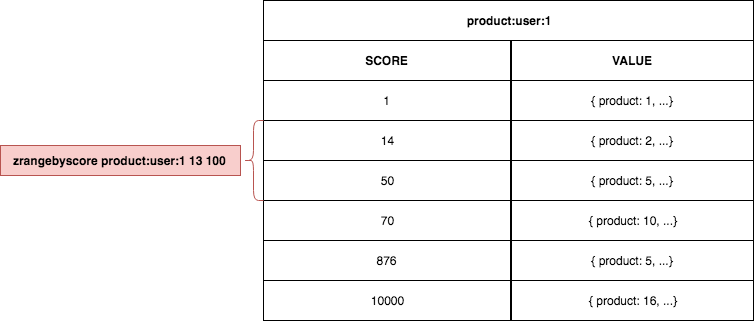

The diagram above was exported from draw.io. Its source (the exported page's mxGraphModel, read from the mxfile embedded in the PNG):
<mxGraphModel dx="918" dy="464" grid="1" gridSize="10" guides="1" tooltips="1" connect="1" arrows="1" fold="1" page="1" pageScale="1" pageWidth="827" pageHeight="1169" math="0" shadow="0">
  <root>
    <mxCell id="Fn8zH4Ds_Z7AL7KMrgkX-0" />
    <mxCell id="Fn8zH4Ds_Z7AL7KMrgkX-1" parent="Fn8zH4Ds_Z7AL7KMrgkX-0" />
    <mxCell id="Fn8zH4Ds_Z7AL7KMrgkX-2" value="" style="rounded=0;whiteSpace=wrap;html=1;" parent="Fn8zH4Ds_Z7AL7KMrgkX-1" vertex="1">
      <mxGeometry x="320" y="40" width="490" height="320" as="geometry" />
    </mxCell>
    <mxCell id="Fn8zH4Ds_Z7AL7KMrgkX-4" value="&lt;b&gt;product:user:1&lt;/b&gt;" style="rounded=0;whiteSpace=wrap;html=1;" parent="Fn8zH4Ds_Z7AL7KMrgkX-1" vertex="1">
      <mxGeometry x="320" y="40" width="490" height="40" as="geometry" />
    </mxCell>
    <mxCell id="Fn8zH4Ds_Z7AL7KMrgkX-7" value="&lt;b&gt;SCORE&lt;/b&gt;" style="rounded=0;whiteSpace=wrap;html=1;" parent="Fn8zH4Ds_Z7AL7KMrgkX-1" vertex="1">
      <mxGeometry x="320" y="80" width="247" height="40" as="geometry" />
    </mxCell>
    <mxCell id="Fn8zH4Ds_Z7AL7KMrgkX-8" value="&lt;b&gt;VALUE&lt;/b&gt;" style="rounded=0;whiteSpace=wrap;html=1;" parent="Fn8zH4Ds_Z7AL7KMrgkX-1" vertex="1">
      <mxGeometry x="568" y="80" width="242" height="40" as="geometry" />
    </mxCell>
    <mxCell id="Fn8zH4Ds_Z7AL7KMrgkX-10" value="1" style="rounded=0;whiteSpace=wrap;html=1;" parent="Fn8zH4Ds_Z7AL7KMrgkX-1" vertex="1">
      <mxGeometry x="320" y="120" width="247" height="40" as="geometry" />
    </mxCell>
    <mxCell id="Fn8zH4Ds_Z7AL7KMrgkX-11" value="{ product: 1, ...}" style="rounded=0;whiteSpace=wrap;html=1;" parent="Fn8zH4Ds_Z7AL7KMrgkX-1" vertex="1">
      <mxGeometry x="568" y="120" width="242" height="40" as="geometry" />
    </mxCell>
    <mxCell id="Fn8zH4Ds_Z7AL7KMrgkX-12" value="14" style="rounded=0;whiteSpace=wrap;html=1;" parent="Fn8zH4Ds_Z7AL7KMrgkX-1" vertex="1">
      <mxGeometry x="320" y="160" width="247" height="40" as="geometry" />
    </mxCell>
    <mxCell id="Fn8zH4Ds_Z7AL7KMrgkX-13" value="{ product: 2, ...}" style="rounded=0;whiteSpace=wrap;html=1;" parent="Fn8zH4Ds_Z7AL7KMrgkX-1" vertex="1">
      <mxGeometry x="568" y="160" width="242" height="40" as="geometry" />
    </mxCell>
    <mxCell id="Fn8zH4Ds_Z7AL7KMrgkX-14" value="50" style="rounded=0;whiteSpace=wrap;html=1;" parent="Fn8zH4Ds_Z7AL7KMrgkX-1" vertex="1">
      <mxGeometry x="320" y="200" width="247" height="40" as="geometry" />
    </mxCell>
    <mxCell id="Fn8zH4Ds_Z7AL7KMrgkX-15" value="{ product: 5, ...}" style="rounded=0;whiteSpace=wrap;html=1;" parent="Fn8zH4Ds_Z7AL7KMrgkX-1" vertex="1">
      <mxGeometry x="568" y="200" width="242" height="40" as="geometry" />
    </mxCell>
    <mxCell id="Fn8zH4Ds_Z7AL7KMrgkX-16" value="70" style="rounded=0;whiteSpace=wrap;html=1;" parent="Fn8zH4Ds_Z7AL7KMrgkX-1" vertex="1">
      <mxGeometry x="320" y="240" width="247" height="40" as="geometry" />
    </mxCell>
    <mxCell id="Fn8zH4Ds_Z7AL7KMrgkX-17" value="{ product: 10, ...}" style="rounded=0;whiteSpace=wrap;html=1;" parent="Fn8zH4Ds_Z7AL7KMrgkX-1" vertex="1">
      <mxGeometry x="568" y="240" width="242" height="40" as="geometry" />
    </mxCell>
    <mxCell id="Fn8zH4Ds_Z7AL7KMrgkX-18" value="876&lt;br&gt;" style="rounded=0;whiteSpace=wrap;html=1;" parent="Fn8zH4Ds_Z7AL7KMrgkX-1" vertex="1">
      <mxGeometry x="320" y="280" width="247" height="40" as="geometry" />
    </mxCell>
    <mxCell id="Fn8zH4Ds_Z7AL7KMrgkX-19" value="{ product: 5, ...}" style="rounded=0;whiteSpace=wrap;html=1;" parent="Fn8zH4Ds_Z7AL7KMrgkX-1" vertex="1">
      <mxGeometry x="568" y="280" width="242" height="40" as="geometry" />
    </mxCell>
    <mxCell id="Fn8zH4Ds_Z7AL7KMrgkX-20" value="10000" style="rounded=0;whiteSpace=wrap;html=1;" parent="Fn8zH4Ds_Z7AL7KMrgkX-1" vertex="1">
      <mxGeometry x="320" y="320" width="247" height="40" as="geometry" />
    </mxCell>
    <mxCell id="Fn8zH4Ds_Z7AL7KMrgkX-21" value="{ product: 16, ...}" style="rounded=0;whiteSpace=wrap;html=1;" parent="Fn8zH4Ds_Z7AL7KMrgkX-1" vertex="1">
      <mxGeometry x="568" y="320" width="242" height="40" as="geometry" />
    </mxCell>
    <mxCell id="D-4xSAvazhALt9eYLBN2-0" value="&lt;b&gt;zrangebyscore product:user:1 13 100&amp;nbsp;&lt;/b&gt;&lt;br&gt;" style="text;html=1;strokeColor=#b85450;fillColor=#f8cecc;align=center;verticalAlign=middle;whiteSpace=wrap;rounded=0;rotation=0;" parent="Fn8zH4Ds_Z7AL7KMrgkX-1" vertex="1">
      <mxGeometry x="57" y="185" width="240" height="30" as="geometry" />
    </mxCell>
    <mxCell id="D-4xSAvazhALt9eYLBN2-1" value="" style="shape=curlyBracket;whiteSpace=wrap;html=1;rounded=1;fillColor=#f8cecc;strokeColor=#b85450;" parent="Fn8zH4Ds_Z7AL7KMrgkX-1" vertex="1">
      <mxGeometry x="300" y="160" width="20" height="80" as="geometry" />
    </mxCell>
  </root>
</mxGraphModel>